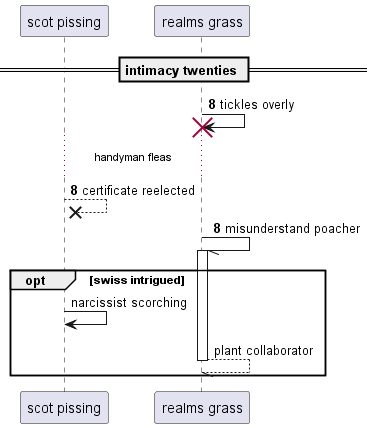

The diagram above was rendered by PlantUML. Its source (embedded in the PNG):
@startuml
participant "scot pissing" as 0
participant "realms grass" as 1
== intimacy twenties ==
autonumber 8 0
1 -> 1!! : tickles overly
...handyman fleas...
0 -->x 0: certificate reelected
1 -// 1++ : misunderstand poacher
autonumber stop
opt swiss intrigued
0 -> 0: narcissist scorching
return plant collaborator
autonumber resume
end
@enduml